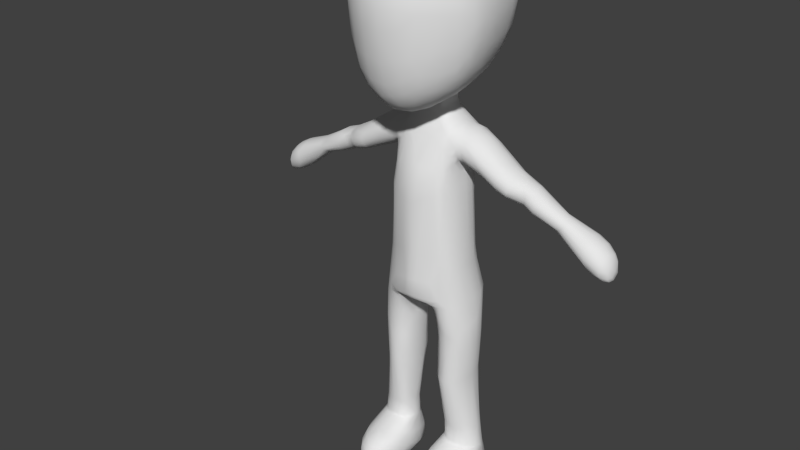 # Source: morphd.blend  (saved by Blender 2.66.0; exported with 4.5.12 LTS)
import bpy
from mathutils import Matrix  # noqa: F401  (used for matrix-valued properties, if any)

bpy.ops.wm.read_factory_settings(use_empty=True)
scene = bpy.context.scene
scene.name = 'Scene'

# ---- collections
col_collection_1 = bpy.data.collections.new('Collection 1'); scene.collection.children.link(col_collection_1)
col_collection_11 = bpy.data.collections.new('Collection 11'); scene.collection.children.link(col_collection_11)
col_collection_11.hide_render = True
col_collection_11.hide_viewport = True

# ---- world
world_world = bpy.data.worlds.new('World'); scene.world = world_world
world_world.color = (0.05088, 0.05088, 0.05088)
world_world.use_sun_shadow = False
world_world.sun_shadow_jitter_overblur = 0.0
world_world.cycles.sampling_method = 'MANUAL'
world_world.cycles.sample_map_resolution = 256

# ---- meshes
me_cube_003 = bpy.data.meshes.new('Cube.003')
me_cube_003.from_pydata([(0.8252, 1.756, 11.45), (1.672, -0.1553, 11.18), (0.7126, -0.2411, 9.42), (0.798, -1.588, 11.01), (0.9518, -0.1817, 13.41), (0.9182, 1.339, 13.14), (1.45, 1.345, 11.4), (1.617, -0.09629, 12.26), (1.582, -0.7765, 11.08), (1.309, -0.2161, 10.06), (0.6848, -1.462, 9.687), (0.73, 1.196, 9.956), (0.8865, -1.667, 12.41), (0.0, 1.756, 11.44), (0.0, -1.814, 10.63), (0.0, -0.2481, 9.024), (0.0, -0.1817, 13.63), (1.194, 0.9287, 10.32), (1.251, -0.7568, 10.11), (1.39, 0.968, 12.26), (1.51, -0.8784, 12.19), (0.0, 1.339, 13.3), (0.0, 1.195, 9.74), (0.0, -2.003, 12.52), (0.0, -1.405, 9.199), (1.1, 1.079, 5.008), (1.1, -0.4231, 4.693), (0.9524, 0.7847, 6.389), (0.9607, -0.3186, 6.185), (0.0, 0.7466, 6.343), (0.0, 1.106, 4.878), (0.0, -0.6714, 6.13), (0.0, -0.6451, 4.631), (0.6831, 0.8357, 8.956), (0.7021, -0.1153, 8.876), (0.0, 0.9473, 8.703), (0.0, -0.194, 8.773), (0.0, 0.9693, 8.199), (0.7833, -0.2462, 8.059), (0.7833, 0.9319, 7.996), (0.0, -0.6105, 8.057), (0.8289, -0.3654, 7.31), (0.0, -0.7395, 7.211), (0.0, 0.8447, 7.235), (0.8289, 0.8447, 7.328), (1.443, 0.8, 8.613), (1.537, -0.1205, 8.544), (1.425, -0.1958, 7.852), (1.239, 0.8889, 7.82), (3.35, 0.5718, 7.523), (3.318, 0.07852, 7.524), (3.179, 0.07469, 7.129), (3.17, 0.535, 7.125), (3.962, 0.7699, 7.332), (3.936, -0.08115, 7.291), (3.829, -0.08872, 6.58), (3.811, 0.8227, 6.573), (0.3088, 0.6825, 9.198), (0.3223, 0.1074, 9.177), (0.0, 0.6825, 9.211), (0.0, 0.1074, 9.182), (0.367, 0.7425, 10.05), (0.2327, 0.001431, 9.451), (0.0, 0.7425, 10.08), (0.0, 0.001431, 9.505), (0.1721, 0.7871, 6.333), (0.2809, -0.6182, 4.674), (0.1361, 1.089, 4.771), (0.2892, -0.5902, 6.138), (0.1216, 0.9473, 8.658), (0.3127, -0.194, 8.727), (0.4456, -0.473, 8.061), (0.1788, 0.9619, 8.211), (0.1673, 0.8447, 7.254), (0.417, -0.5983, 7.26), (0.06232, 0.6825, 9.209), (0.06505, 0.1074, 9.181), (0.07407, 0.7425, 10.07), (0.04697, 0.001431, 9.494), (0.3677, 0.6248, 0.9475), (0.4957, -0.2097, 0.9932), (1.389, -0.068, 0.911), (1.442, 0.7151, 0.9107), (0.3233, 0.8363, 2.911), (1.138, -0.3194, 2.75), (1.144, 0.8877, 2.873), (0.3809, -0.4669, 2.775), (1.282, 0.7827, 4.094), (0.2619, 0.7653, 4.068), (1.281, -0.2789, 3.932), (0.3401, -0.3876, 3.899), (0.461, 0.6439, 1.497), (1.303, -0.1085, 1.459), (0.4879, -0.2204, 1.441), (1.311, 0.6961, 1.506), (2.431, 0.6371, 8.024), (2.204, 0.6874, 7.479), (2.545, 0.004598, 7.985), (2.365, -0.01156, 7.492), (4.417, 0.5911, 6.916), (4.403, 0.1023, 6.893), (4.469, 0.09791, 6.32), (4.459, 0.6215, 6.316), (0.2496, 0.888, 0.6386), (0.3396, -1.352, 0.6596), (1.436, -1.224, 0.6324), (1.561, 0.963, 0.5938), (0.3557, 0.9871, -0.0009818), (0.3591, -1.367, 0.01317), (1.391, -1.24, -0.008994), (1.396, 1.062, -0.03395), (0.2613, -1.363, 0.2072), (0.2578, 0.9916, 0.1931), (1.565, -1.235, 0.1733), (1.569, 1.067, 0.1483), (2.522, 0.6531, 7.998), (2.444, -0.02732, 7.442), (2.283, 0.6957, 7.429), (2.632, -0.01153, 7.961), (0.9319, 0.9209, 7.973), (0.9374, -0.2351, 8.032), (0.9636, -0.116, 8.819), (0.9537, 0.8257, 8.897), (4.125, 0.772, 6.406), (4.141, -0.04531, 6.412), (4.177, -0.03851, 7.127), (4.2, 0.7246, 7.163), (0.2901, -0.5823, 4.554), (1.128, -0.4007, 4.575), (0.1557, 1.039, 4.661), (1.128, 1.033, 4.866), (2.142, -0.02468, 7.524), (2.345, 0.6478, 8.074), (2.316, -0.006388, 8.032), (2.12, 0.7015, 7.509), (1.072, 0.815, 8.855), (0.9928, -0.2231, 8.003), (1.072, -0.1167, 8.778), (0.9816, 0.9092, 7.948), (1.155, 0.875, 2.783), (0.388, -0.4506, 2.686), (1.149, -0.3054, 2.664), (0.3325, 0.8235, 2.817), (0.3766, -0.4586, 2.893), (1.153, -0.3152, 2.874), (0.3169, 0.8288, 3.033), (1.159, 0.8767, 3.002), (0.3878, 0.6289, 1.066), (1.371, -0.07674, 1.029), (0.4941, -0.212, 1.09), (1.414, 0.711, 1.039), (0.4771, -0.3463, 0.9532), (0.3535, 0.6563, 0.9105), (1.395, -0.2063, 0.8777), (1.456, 0.7448, 0.8728), (0.7746, 0.9186, 7.895), (0.0, 0.9413, 7.899), (0.0, -0.6301, 7.929), (0.7746, -0.2643, 7.945), (0.0, -0.711, 5.737), (0.0, 0.763, 5.952), (0.2889, -0.5923, 5.747), (0.1704, 0.8009, 5.937), (0.177, 0.9401, 7.912), (0.4412, -0.4921, 7.939), (0.4384, -0.5393, 7.746), (0.0, 0.9319, 7.709), (0.7705, -0.311, 7.757), (0.0, -0.6777, 7.731), (0.7705, 0.91, 7.828), (0.1759, 0.9347, 7.722), (0.9671, -0.3243, 5.792), (0.9591, 0.7982, 6.001), (1.0, 0.8667, 5.635), (1.008, -0.3571, 5.405), (0.0, 0.8317, 5.578), (0.0, -0.7324, 5.346), (0.1456, 0.87, 5.558), (0.2739, -0.6417, 5.358), (3.136, 0.5711, 7.624), (3.084, 0.02434, 7.217), (2.956, 0.5665, 7.211), (3.224, 0.03195, 7.611), (1.711, -0.2027, 7.688), (1.894, 0.7035, 8.335), (1.854, -0.1733, 8.279), (1.679, 0.7748, 7.664), (0.3379, 0.7125, 9.624), (0.0, 0.7125, 9.644), (0.2775, 0.05439, 9.314), (0.0, 0.05439, 9.344), (0.0682, 0.7125, 9.64), (0.05601, 0.05439, 9.338), (0.1148, 0.9084, 8.96), (0.2843, -0.1319, 8.828), (0.0, -0.04832, 8.99), (0.1038, 0.7896, 9.112), (0.06053, 0.08087, 9.26), (0.0, 0.6975, 9.428), (0.06526, 0.6975, 9.424), (0.0, 0.08087, 9.263), (0.2999, 0.08087, 9.246), (0.3233, 0.6975, 9.411), (0.2381, -0.04832, 8.957), (0.0, 0.7896, 9.144), (0.0, -0.1319, 8.869), (0.6638, -0.08985, 8.897), (0.0, 0.9084, 9.0), (0.545, 0.6679, 8.97), (0.5315, 0.04602, 8.983), (0.4137, 0.6393, 9.045), (0.9567, 0.9151, 7.961), (1.018, -0.1164, 8.798), (0.9651, -0.2291, 8.018), (1.013, 0.8204, 8.876), (1.11, 0.8787, 7.884), (1.232, -0.1186, 8.696), (1.137, -0.1921, 7.928), (1.257, 0.7871, 8.769), (1.927, -0.178, 7.606), (2.085, -0.1542, 8.156), (1.899, 0.7382, 7.587), (2.119, 0.6756, 8.204), (2.727, 0.6265, 7.873), (2.777, -0.04497, 7.848), (2.604, -0.05716, 7.369), (2.507, 0.6457, 7.359), (0.1728, 0.866, 7.459), (0.8168, 0.8866, 7.649), (0.0, -0.7122, 7.49), (0.8168, -0.3428, 7.542), (0.0, 0.8854, 7.444), (0.4307, -0.5728, 7.517), (0.8603, -0.2407, 8.046), (0.7926, -0.1157, 8.838), (0.7781, 0.8307, 8.917), (0.8576, 0.9264, 7.985), (2.034, -0.1356, 7.565), (2.2, -0.1145, 8.094), (2.01, 0.7198, 7.548), (2.232, 0.6617, 8.139), (2.979, 0.01586, 7.73), (2.731, 0.6061, 7.285), (2.822, 0.005956, 7.293), (2.931, 0.5988, 7.749), (1.05, 0.9728, 5.321), (1.054, -0.3901, 5.049), (0.0, 0.9688, 5.228), (0.0, -0.6888, 4.988), (0.1409, 0.9795, 5.164), (0.2774, -0.63, 5.016), (0.8988, -0.2379, 8.039), (0.8781, -0.1158, 8.835), (0.8659, 0.8282, 8.914), (0.8948, 0.9237, 7.979)], [], [(0, 13, 21, 5), (0, 5, 19, 6), (0, 6, 17, 11), (0, 11, 22, 13), (1, 6, 19, 7), (1, 7, 20, 8), (1, 8, 18, 9), (1, 9, 17, 6), (2, 10, 24, 15), (2, 15, 22, 11), (2, 11, 17, 9), (2, 9, 18, 10), (3, 8, 20, 12), (3, 12, 23, 14), (3, 14, 24, 10), (3, 10, 18, 8), (4, 12, 20, 7), (4, 7, 19, 5), (4, 5, 21, 16), (4, 16, 23, 12), (249, 245, 25, 67), (245, 246, 26, 25), (128, 130, 25, 26), (250, 248, 32, 66), (44, 41, 28, 27), (193, 208, 33, 69), (71, 38, 34, 70), (73, 44, 27, 65), (217, 215, 48, 47), (164, 158, 38, 71), (69, 33, 39, 72), (228, 230, 41, 44), (227, 228, 44, 73), (68, 28, 41, 74), (181, 179, 49, 52), (233, 234, 34, 38), (218, 216, 46, 45), (215, 218, 45, 48), (52, 49, 53, 56), (183, 185, 46, 47), (180, 181, 52, 51), (179, 182, 50, 49), (124, 123, 102, 101), (55, 54, 50, 51), (51, 52, 56, 55), (49, 50, 54, 53), (199, 202, 57, 75), (208, 206, 34, 33), (203, 209, 58, 76), (202, 201, 58, 57), (192, 189, 62, 78), (247, 249, 67, 30), (32, 30, 67, 66), (246, 250, 66, 26), (207, 193, 69, 35), (40, 71, 70, 36), (43, 73, 65, 29), (157, 164, 71, 40), (35, 69, 72, 37), (231, 227, 73, 43), (31, 68, 74, 42), (198, 199, 75, 59), (195, 203, 76, 60), (190, 192, 78, 64), (147, 150, 82, 79), (127, 128, 26, 66), (152, 151, 80, 79), (129, 127, 66, 67), (141, 139, 85, 84), (145, 146, 85, 83), (140, 141, 84, 86), (142, 140, 86, 83), (144, 146, 87, 89), (143, 144, 89, 90), (145, 143, 90, 88), (129, 130, 87, 88), (142, 139, 94, 91), (148, 150, 94, 92), (149, 148, 92, 93), (147, 149, 93, 91), (134, 132, 95, 96), (116, 118, 97, 98), (131, 134, 96, 98), (132, 133, 97, 95), (99, 100, 101, 102), (126, 125, 100, 99), (123, 126, 99, 102), (124, 125, 54, 55), (112, 111, 104, 103), (151, 153, 81, 80), (153, 154, 82, 81), (152, 154, 106, 103), (108, 107, 110, 109), (111, 113, 105, 104), (113, 114, 106, 105), (112, 114, 110, 107), (107, 108, 111, 112), (108, 109, 113, 111), (109, 110, 114, 113), (103, 106, 114, 112), (96, 95, 115, 117), (98, 96, 117, 116), (95, 97, 118, 115), (225, 224, 118, 116), (213, 211, 138, 136), (237, 239, 134, 131), (240, 238, 133, 132), (254, 253, 122, 119), (98, 97, 133, 131), (213, 212, 121, 120), (211, 214, 135, 138), (239, 240, 132, 134), (251, 254, 119, 120), (253, 252, 121, 122), (67, 25, 130, 129), (55, 56, 123, 124), (217, 216, 137, 136), (91, 93, 140, 142), (56, 53, 126, 123), (214, 212, 137, 135), (80, 81, 148, 149), (53, 54, 125, 126), (101, 100, 125, 124), (92, 94, 139, 141), (90, 89, 128, 127), (88, 90, 127, 129), (89, 87, 130, 128), (84, 85, 146, 144), (88, 87, 146, 145), (83, 86, 143, 145), (86, 84, 144, 143), (79, 80, 149, 147), (93, 92, 141, 140), (83, 85, 139, 142), (81, 82, 150, 148), (91, 94, 150, 147), (103, 104, 151, 152), (104, 105, 153, 151), (105, 106, 154, 153), (79, 82, 154, 152), (37, 72, 163, 156), (165, 167, 158, 164), (29, 65, 162, 160), (72, 39, 155, 163), (168, 165, 164, 157), (27, 28, 171, 172), (229, 232, 165, 168), (39, 38, 158, 155), (156, 163, 170, 166), (232, 230, 167, 165), (163, 155, 169, 170), (155, 158, 167, 169), (28, 68, 161, 171), (68, 31, 159, 161), (65, 27, 172, 162), (162, 172, 173, 177), (172, 171, 174, 173), (161, 159, 176, 178), (160, 162, 177, 175), (171, 161, 178, 174), (47, 48, 186, 183), (243, 242, 181, 180), (242, 244, 179, 181), (45, 46, 185, 184), (51, 50, 182, 180), (48, 45, 184, 186), (219, 220, 185, 183), (244, 241, 182, 179), (77, 61, 187, 191), (61, 62, 189, 187), (197, 201, 189, 192), (63, 77, 191, 188), (200, 197, 192, 190), (194, 206, 209, 203), (76, 58, 201, 197), (187, 189, 201, 202), (191, 187, 202, 199), (57, 58, 209, 210), (188, 191, 199, 198), (204, 196, 193, 207), (60, 76, 197, 200), (36, 70, 194, 205), (70, 34, 206, 194), (210, 209, 206, 208), (59, 75, 196, 204), (196, 210, 208, 193), (75, 57, 210, 196), (205, 194, 203, 195), (120, 119, 211, 213), (136, 137, 212, 213), (119, 122, 214, 211), (122, 121, 212, 214), (136, 138, 215, 217), (135, 137, 216, 218), (138, 135, 218, 215), (47, 46, 216, 217), (183, 186, 221, 219), (184, 185, 220, 222), (186, 184, 222, 221), (237, 238, 220, 219), (243, 241, 224, 225), (116, 117, 226, 225), (117, 115, 223, 226), (115, 118, 224, 223), (169, 167, 230, 228), (170, 169, 228, 227), (166, 170, 227, 231), (42, 74, 232, 229), (74, 41, 230, 232), (251, 252, 234, 233), (39, 33, 235, 236), (38, 39, 236, 233), (33, 34, 234, 235), (219, 221, 239, 237), (222, 220, 238, 240), (221, 222, 240, 239), (131, 133, 238, 237), (180, 182, 241, 243), (223, 224, 241, 244), (225, 226, 242, 243), (226, 223, 244, 242), (177, 173, 245, 249), (173, 174, 246, 245), (178, 176, 248, 250), (175, 177, 249, 247), (174, 178, 250, 246), (236, 235, 253, 254), (233, 236, 254, 251), (235, 234, 252, 253), (120, 121, 252, 251)])
me_cube_003.polygons.foreach_set('use_smooth', [True] * 230)
me_cube_003.use_remesh_preserve_volume = False
me_cube_003.use_remesh_preserve_attributes = False
me_cube_003.use_mirror_vertex_groups = False
me_cube_003.update()
me_sphere_002 = bpy.data.meshes.new('Sphere.002')
me_sphere_002.from_pydata([(-0.06524, 0.0, 0.1575), (-0.1205, 0.0, 0.1205), (-0.1575, 0.0, 0.06524), (-0.1705, 0.0, -7.452e-09), (-0.1575, 0.0, -0.06524), (-0.1205, 0.0, -0.1205), (-0.06524, 0.0, -0.1575), (-0.06027, 0.02497, 0.1575), (-0.1114, 0.04613, 0.1205), (-0.1455, 0.06027, 0.06524), (-0.1575, 0.06524, -1.016e-08), (-0.1455, 0.06027, -0.06524), (-0.1114, 0.04613, -0.1205), (-0.06027, 0.02497, -0.1575), (-0.04613, 0.04613, 0.1575), (-0.08524, 0.08524, 0.1205), (-0.1114, 0.1114, 0.06524), (-0.1205, 0.1205, -1.016e-08), (-0.1114, 0.1114, -0.06524), (-0.08524, 0.08524, -0.1205), (-0.04613, 0.04613, -0.1575), (-0.02497, 0.06027, 0.1575), (-0.04613, 0.1114, 0.1205), (-0.06027, 0.1455, 0.06524), (-0.06524, 0.1575, -1.016e-08), (-0.06027, 0.1455, -0.06524), (-0.04613, 0.1114, -0.1205), (-0.02497, 0.06027, -0.1575), (-1.812e-08, 0.06524, 0.1575), (-7.959e-09, 0.1205, 0.1205), (-1.05e-08, 0.1575, 0.06524), (4.742e-09, 0.1705, -1.016e-08), (-1.05e-08, 0.1575, -0.06524), (-7.959e-09, 0.1205, -0.1205), (-1.304e-08, 0.06524, -0.1575), (-3.559e-08, -2.378e-08, 0.1705), (0.02497, 0.06027, 0.1575), (0.04613, 0.1114, 0.1205), (0.06027, 0.1455, 0.06524), (0.06524, 0.1575, -1.016e-08), (0.06027, 0.1455, -0.06524), (0.04613, 0.1114, -0.1205), (0.02497, 0.06027, -0.1575), (0.04613, 0.04613, 0.1575), (0.08524, 0.08524, 0.1205), (0.1114, 0.1114, 0.06524), (0.1205, 0.1205, -1.016e-08), (0.1114, 0.1114, -0.06524), (0.08524, 0.08524, -0.1205), (0.04613, 0.04613, -0.1575), (0.06027, 0.02497, 0.1575), (0.1114, 0.04613, 0.1205), (0.1455, 0.06027, 0.06524), (0.1575, 0.06524, -1.016e-08), (0.1455, 0.06027, -0.06524), (0.1114, 0.04613, -0.1205), (0.06027, 0.02497, -0.1575), (0.06524, -2.032e-08, 0.1575), (0.1205, -3.302e-08, 0.1205), (0.1575, -4.064e-08, 0.06524), (0.1705, -5.589e-08, -1.016e-08), (0.1575, -4.064e-08, -0.06524), (0.1205, -3.302e-08, -0.1205), (0.06524, -2.54e-08, -0.1575), (0.06027, -0.02497, 0.1575), (0.1114, -0.04613, 0.1205), (0.1455, -0.06027, 0.06524), (0.1575, -0.06524, -1.016e-08), (0.1455, -0.06027, -0.06524), (0.1114, -0.04613, -0.1205), (0.06027, -0.02497, -0.1575), (0.04613, -0.04613, 0.1575), (0.08524, -0.08524, 0.1205), (0.1114, -0.1114, 0.06524), (0.1205, -0.1205, -1.016e-08), (0.1114, -0.1114, -0.06524), (0.08524, -0.08524, -0.1205), (0.04613, -0.04613, -0.1575), (0.02497, -0.06027, 0.1575), (0.04613, -0.1114, 0.1205), (0.06027, -0.1455, 0.06524), (0.06524, -0.1575, -1.016e-08), (0.06027, -0.1455, -0.06524), (0.04613, -0.1114, -0.1205), (0.02497, -0.06027, -0.1575), (-4.86e-08, -0.06524, 0.1575), (-7.655e-08, -0.1205, 0.1205), (-9.687e-08, -0.1575, 0.06524), (-1.07e-07, -0.1705, -1.016e-08), (-9.687e-08, -0.1575, -0.06524), (-7.655e-08, -0.1205, -0.1205), (-5.876e-08, -0.06524, -0.1575), (-0.02497, -0.06027, 0.1575), (-0.04613, -0.1114, 0.1205), (-0.06027, -0.1455, 0.06524), (-0.06524, -0.1575, -1.016e-08), (-0.06027, -0.1455, -0.06524), (-0.04613, -0.1114, -0.1205), (-0.02497, -0.06027, -0.1575), (-2.574e-08, 0.0, -0.1705), (-0.04613, -0.04613, 0.1575), (-0.08524, -0.08524, 0.1205), (-0.1114, -0.1114, 0.06524), (-0.1205, -0.1205, -1.016e-08), (-0.1114, -0.1114, -0.06524), (-0.08524, -0.08524, -0.1205), (-0.04613, -0.04613, -0.1575), (-0.06027, -0.02497, 0.1575), (-0.1114, -0.04613, 0.1205), (-0.1455, -0.06027, 0.06524), (-0.1575, -0.06524, -1.016e-08), (-0.1455, -0.06027, -0.06524), (-0.1114, -0.04613, -0.1205), (-0.06027, -0.02497, -0.1575)], [], [(9, 10, 3, 2), (12, 13, 6, 5), (8, 9, 2, 1), (11, 12, 5, 4), (7, 8, 1, 0), (10, 11, 4, 3), (15, 16, 9, 8), (18, 19, 12, 11), (14, 15, 8, 7), (17, 18, 11, 10), (16, 17, 10, 9), (19, 20, 13, 12), (22, 23, 16, 15), (25, 26, 19, 18), (21, 22, 15, 14), (24, 25, 18, 17), (23, 24, 17, 16), (26, 27, 20, 19), (29, 30, 23, 22), (32, 33, 26, 25), (28, 29, 22, 21), (31, 32, 25, 24), (30, 31, 24, 23), (33, 34, 27, 26), (37, 38, 30, 29), (40, 41, 33, 32), (36, 37, 29, 28), (39, 40, 32, 31), (38, 39, 31, 30), (41, 42, 34, 33), (44, 45, 38, 37), (47, 48, 41, 40), (43, 44, 37, 36), (46, 47, 40, 39), (45, 46, 39, 38), (48, 49, 42, 41), (51, 52, 45, 44), (54, 55, 48, 47), (50, 51, 44, 43), (53, 54, 47, 46), (52, 53, 46, 45), (55, 56, 49, 48), (58, 59, 52, 51), (61, 62, 55, 54), (57, 58, 51, 50), (60, 61, 54, 53), (59, 60, 53, 52), (62, 63, 56, 55), (65, 66, 59, 58), (68, 69, 62, 61), (64, 65, 58, 57), (67, 68, 61, 60), (66, 67, 60, 59), (69, 70, 63, 62), (72, 73, 66, 65), (75, 76, 69, 68), (71, 72, 65, 64), (74, 75, 68, 67), (73, 74, 67, 66), (76, 77, 70, 69), (79, 80, 73, 72), (82, 83, 76, 75), (78, 79, 72, 71), (81, 82, 75, 74), (80, 81, 74, 73), (83, 84, 77, 76), (86, 87, 80, 79), (89, 90, 83, 82), (85, 86, 79, 78), (88, 89, 82, 81), (87, 88, 81, 80), (90, 91, 84, 83), (93, 94, 87, 86), (96, 97, 90, 89), (92, 93, 86, 85), (95, 96, 89, 88), (94, 95, 88, 87), (97, 98, 91, 90), (101, 102, 94, 93), (104, 105, 97, 96), (100, 101, 93, 92), (103, 104, 96, 95), (102, 103, 95, 94), (105, 106, 98, 97), (108, 109, 102, 101), (111, 112, 105, 104), (107, 108, 101, 100), (110, 111, 104, 103), (109, 110, 103, 102), (112, 113, 106, 105), (35, 7, 0), (13, 99, 6), (20, 99, 13), (35, 14, 7), (27, 99, 20), (35, 21, 14), (34, 99, 27), (35, 28, 21), (42, 99, 34), (35, 36, 28), (49, 99, 42), (35, 43, 36), (56, 99, 49), (35, 50, 43), (63, 99, 56), (35, 57, 50), (70, 99, 63), (35, 64, 57), (77, 99, 70), (35, 71, 64), (84, 99, 77), (35, 78, 71), (91, 99, 84), (35, 85, 78), (98, 99, 91), (35, 92, 85), (106, 99, 98), (35, 100, 92), (113, 99, 106), (35, 107, 100), (1, 2, 109, 108), (4, 5, 112, 111), (0, 1, 108, 107), (3, 4, 111, 110), (6, 99, 113), (35, 0, 107), (2, 3, 110, 109), (5, 6, 113, 112)])
me_sphere_002.polygons.foreach_set('use_smooth', [True] * 128)
me_sphere_002.use_remesh_preserve_volume = False
me_sphere_002.use_remesh_preserve_attributes = False
me_sphere_002.use_mirror_vertex_groups = False
me_sphere_002.update()
me_mesh = bpy.data.meshes.new('Mesh')
me_mesh.from_pydata([(-0.7071, -0.7071, 0.0), (-0.7761, -0.6309, 0.0), (-0.8351, -0.5519, 0.0), (-0.8833, -0.4741, 0.0), (-0.921, -0.4003, 0.0), (-0.9491, -0.3322, 0.0), (-0.9692, -0.2702, 0.0), (-0.9829, -0.2144, 0.0), (-0.9915, -0.1642, 0.0), (-0.9965, -0.1187, 0.0), (-0.999, -0.07696, 0.0), (-0.9999, -0.0378, 0.0), (-1.0, -4.247e-07, 0.0), (-0.9999, 0.0378, 0.0), (-0.999, 0.07696, 0.0), (-0.9965, 0.1187, 0.0), (-0.9915, 0.1642, 0.0), (-0.9829, 0.2144, 0.0), (-0.9692, 0.2702, 0.0), (-0.9491, 0.3322, 0.0), (-0.921, 0.4003, 0.0), (-0.8833, 0.4741, 0.0), (-0.8351, 0.5519, 0.0), (-0.7761, 0.6309, 0.0), (-0.7071, 0.7071, 0.0), (-0.6309, 0.7761, 0.0), (-0.5519, 0.8351, 0.0), (-0.4741, 0.8833, 0.0), (-0.4003, 0.921, 0.0), (-0.3322, 0.9491, 0.0), (-0.2702, 0.9692, 0.0), (-0.2144, 0.9829, 0.0), (-0.1642, 0.9915, 0.0), (-0.1187, 0.9965, 0.0), (-0.07696, 0.999, 0.0), (-0.03779, 0.9999, 0.0), (1.296e-06, 1.0, 0.0), (0.0378, 0.9999, 0.0), (0.07697, 0.999, 0.0), (0.1187, 0.9965, 0.0), (0.1642, 0.9915, 0.0), (0.2144, 0.9829, 0.0), (0.2702, 0.9692, 0.0), (0.3322, 0.9491, 0.0), (0.4003, 0.921, 0.0), (0.4741, 0.8833, 0.0), (0.5519, 0.8351, 0.0), (0.6309, 0.7761, 0.0), (0.7071, 0.7071, 0.0), (0.7761, 0.6309, 0.0), (0.8351, 0.5519, 0.0), (0.8833, 0.4741, 0.0), (0.921, 0.4003, 0.0), (0.9491, 0.3321, 0.0), (0.9692, 0.2702, 0.0), (0.9829, 0.2144, 0.0), (0.9915, 0.1642, 0.0), (0.9965, 0.1187, 0.0), (0.999, 0.07696, 0.0), (0.9999, 0.03779, 0.0), (1.0, -3.01e-06, 0.0), (0.9999, -0.0378, 0.0), (0.999, -0.07697, 0.0), (0.9965, -0.1187, 0.0), (0.9915, -0.1642, 0.0), (0.9829, -0.2144, 0.0), (0.9692, -0.2702, 0.0), (0.9491, -0.3322, 0.0), (0.921, -0.4003, 0.0), (0.8833, -0.4741, 0.0), (0.8351, -0.5519, 0.0), (0.7761, -0.6309, 0.0), (0.7071, -0.7071, 0.0), (0.6309, -0.7761, 0.0), (0.5519, -0.8351, 0.0), (0.4741, -0.8833, 0.0), (0.4003, -0.921, 0.0), (0.3322, -0.9491, 0.0), (0.2702, -0.9692, 0.0), (0.2144, -0.9829, 0.0), (0.1642, -0.9915, 0.0), (0.1187, -0.9965, 0.0), (0.07696, -0.999, 0.0), (0.0378, -0.9999, 0.0), (4.247e-07, -1.0, 0.0), (-0.03779, -0.9999, 0.0), (-0.07696, -0.999, 0.0), (-0.1187, -0.9965, 0.0), (-0.1642, -0.9915, 0.0), (-0.2144, -0.9829, 0.0), (-0.2702, -0.9692, 0.0), (-0.3321, -0.9491, 0.0), (-0.4003, -0.921, 0.0), (-0.4741, -0.8833, 0.0), (-0.5519, -0.8351, 0.0), (-0.6309, -0.7761, 0.0), (-0.6665, -0.6665, 0.0), (-0.7315, -0.5947, 0.0), (-0.7872, -0.5203, 0.0), (-0.8326, -0.4469, 0.0), (-0.8681, -0.3774, 0.0), (-0.8946, -0.3131, 0.0), (-0.9136, -0.2547, 0.0), (-0.9265, -0.2021, 0.0), (-0.9346, -0.1548, 0.0), (-0.9393, -0.1119, 0.0), (-0.9417, -0.07255, 0.0), (-0.9425, -0.03563, 0.0), (-0.9426, -4.722e-07, 0.0), (-0.9425, 0.03563, 0.0), (-0.9417, 0.07255, 0.0), (-0.9393, 0.1119, 0.0), (-0.9346, 0.1548, 0.0), (-0.9265, 0.2021, 0.0), (-0.9136, 0.2547, 0.0), (-0.8946, 0.3131, 0.0), (-0.8681, 0.3774, 0.0), (-0.8326, 0.4469, 0.0), (-0.7872, 0.5203, 0.0), (-0.7315, 0.5947, 0.0), (-0.6665, 0.6665, 0.0), (-0.5947, 0.7315, 0.0), (-0.5203, 0.7872, 0.0), (-0.4469, 0.8326, 0.0), (-0.3774, 0.8681, 0.0), (-0.3131, 0.8946, 0.0), (-0.2547, 0.9136, 0.0), (-0.2021, 0.9265, 0.0), (-0.1548, 0.9346, 0.0), (-0.1119, 0.9393, 0.0), (-0.07255, 0.9417, 0.0), (-0.03563, 0.9425, 0.0), (1.265e-06, 0.9426, 0.0), (0.03563, 0.9425, 0.0), (0.07255, 0.9417, 0.0), (0.1119, 0.9393, 0.0), (0.1548, 0.9346, 0.0), (0.2021, 0.9265, 0.0), (0.2547, 0.9136, 0.0), (0.3131, 0.8946, 0.0), (0.3774, 0.8681, 0.0), (0.4469, 0.8326, 0.0), (0.5203, 0.7872, 0.0), (0.5947, 0.7315, 0.0), (0.6665, 0.6665, 0.0), (0.7315, 0.5947, 0.0), (0.7872, 0.5203, 0.0), (0.8326, 0.4469, 0.0), (0.8681, 0.3774, 0.0), (0.8946, 0.3131, 0.0), (0.9136, 0.2547, 0.0), (0.9265, 0.2021, 0.0), (0.9346, 0.1548, 0.0), (0.9393, 0.1119, 0.0), (0.9417, 0.07254, 0.0), (0.9425, 0.03562, 0.0), (0.9426, -2.909e-06, 0.0), (0.9425, -0.03563, 0.0), (0.9417, -0.07255, 0.0), (0.9393, -0.1119, 0.0), (0.9346, -0.1548, 0.0), (0.9265, -0.2021, 0.0), (0.9136, -0.2547, 0.0), (0.8946, -0.3131, 0.0), (0.8681, -0.3774, 0.0), (0.8326, -0.4469, 0.0), (0.7872, -0.5203, 0.0), (0.7315, -0.5947, 0.0), (0.6665, -0.6665, 0.0), (0.5947, -0.7315, 0.0), (0.5203, -0.7872, 0.0), (0.4469, -0.8326, 0.0), (0.3774, -0.8681, 0.0), (0.3131, -0.8946, 0.0), (0.2547, -0.9136, 0.0), (0.2021, -0.9265, 0.0), (0.1548, -0.9346, 0.0), (0.1119, -0.9393, 0.0), (0.07255, -0.9417, 0.0), (0.03563, -0.9425, 0.0), (4.434e-07, -0.9426, 0.0), (-0.03563, -0.9425, 0.0), (-0.07255, -0.9417, 0.0), (-0.1119, -0.9393, 0.0), (-0.1548, -0.9346, 0.0), (-0.2021, -0.9265, 0.0), (-0.2547, -0.9136, 0.0), (-0.3131, -0.8946, 0.0), (-0.3774, -0.8681, 0.0), (-0.4469, -0.8326, 0.0), (-0.5203, -0.7872, 0.0), (-0.5947, -0.7315, 0.0)], [], [(143, 144, 48, 47), (154, 155, 59, 58), (96, 97, 1, 0), (187, 188, 92, 91), (97, 98, 2, 1), (169, 170, 74, 73), (165, 166, 70, 69), (110, 111, 15, 14), (155, 156, 60, 59), (172, 173, 77, 76), (181, 182, 86, 85), (164, 165, 69, 68), (98, 99, 3, 2), (174, 175, 79, 78), (157, 158, 62, 61), (119, 120, 24, 23), (100, 101, 5, 4), (178, 179, 83, 82), (113, 114, 18, 17), (133, 134, 38, 37), (125, 126, 30, 29), (128, 129, 33, 32), (141, 142, 46, 45), (184, 185, 89, 88), (177, 178, 82, 81), (151, 152, 56, 55), (152, 153, 57, 56), (173, 174, 78, 77), (106, 107, 11, 10), (168, 169, 73, 72), (114, 115, 19, 18), (153, 154, 58, 57), (127, 128, 32, 31), (171, 172, 76, 75), (126, 127, 31, 30), (117, 118, 22, 21), (158, 159, 63, 62), (186, 187, 91, 90), (124, 125, 29, 28), (166, 167, 71, 70), (167, 168, 72, 71), (134, 135, 39, 38), (161, 162, 66, 65), (109, 110, 14, 13), (121, 122, 26, 25), (111, 112, 16, 15), (145, 146, 50, 49), (139, 140, 44, 43), (144, 145, 49, 48), (176, 177, 81, 80), (118, 119, 23, 22), (101, 102, 6, 5), (120, 121, 25, 24), (180, 181, 85, 84), (175, 176, 80, 79), (112, 113, 17, 16), (107, 108, 12, 11), (159, 160, 64, 63), (115, 116, 20, 19), (132, 133, 37, 36), (116, 117, 21, 20), (102, 103, 7, 6), (122, 123, 27, 26), (99, 100, 4, 3), (160, 161, 65, 64), (170, 171, 75, 74), (148, 149, 53, 52), (162, 163, 67, 66), (150, 151, 55, 54), (103, 104, 8, 7), (142, 143, 47, 46), (135, 136, 40, 39), (189, 190, 94, 93), (136, 137, 41, 40), (156, 157, 61, 60), (179, 180, 84, 83), (147, 148, 52, 51), (138, 139, 43, 42), (188, 189, 93, 92), (108, 109, 13, 12), (190, 191, 95, 94), (146, 147, 51, 50), (131, 132, 36, 35), (129, 130, 34, 33), (149, 150, 54, 53), (130, 131, 35, 34), (137, 138, 42, 41), (104, 105, 9, 8), (183, 184, 88, 87), (140, 141, 45, 44), (191, 96, 0, 95), (182, 183, 87, 86), (105, 106, 10, 9), (185, 186, 90, 89), (123, 124, 28, 27), (163, 164, 68, 67)])
me_mesh.use_remesh_preserve_volume = False
me_mesh.use_remesh_preserve_attributes = False
me_mesh.use_mirror_vertex_groups = False
me_mesh.update()
arm_armature = bpy.data.armatures.new('Armature')  # bones are not reproduced

# ---- objects
ob_character = bpy.data.objects.new('Character', arm_armature)
ob_cube_001 = bpy.data.objects.new('Cube.001', me_cube_003)
ob_knee = bpy.data.objects.new('Knee', me_sphere_002)
ob_control = bpy.data.objects.new('Control', me_mesh)

# ---- transforms, parenting, visibility, modifiers, constraints
ob_character.location = (0.0, 0.0, 4.294)
ob_character.show_in_front = True
ob_character.lineart.crease_threshold = 0.0
ob_cube_001.parent = ob_character
ob_cube_001.matrix_parent_inverse = Matrix(((1.0, 0.0, 0.0, -0.0), (0.0, 1.0, 0.0, -0.0), (0.0, 0.0, 1.0, -4.294), (0.0, 0.0, 0.0, 1.0)))
ob_cube_001.location = (0.0, 0.0, -4.768e-07)
ob_cube_001.scale = (0.8911, 0.8911, 0.8911)
ob_cube_001.lineart.crease_threshold = 0.0
_vg = ob_cube_001.vertex_groups.new(name='Stomach')
for _i, _w in zip([25, 26, 27, 28, 29, 30, 31, 32, 40, 41, 42, 43, 44, 65, 66, 67, 68, 73, 74, 127, 128, 129, 130, 155, 156, 157, 158, 159, 160, 161, 162, 163, 164, 165, 166, 167, 168, 169, 170, 171, 172, 173, 174, 175, 176, 177, 178, 227, 228, 229, 230, 231, 232, 245, 246, 247, 248, 249, 250], [0.06711, 0.03135, 0.7605, 0.7913, 0.7723, 0.4213, 0.8076, 0.5271, 0.003728, 0.102, 0.1453, 0.132, 0.1115, 0.7887, 0.1689, 0.1615, 0.8295, 0.1165, 0.1125, 0.08443, 0.01568, 0.08075, 0.03355, 0.05573, 0.066, 0.07452, 0.05098, 0.6674, 0.5968, 0.4992, 0.4751, 0.05823, 0.05623, 0.08434, 0.09899, 0.07647, 0.1099, 0.08359, 0.08734, 0.4113, 0.4138, 0.2405, 0.2213, 0.509, 0.5973, 0.3183, 0.334, 0.1019, 0.09752, 0.1276, 0.08921, 0.1155, 0.0984, 0.1538, 0.1263, 0.4651, 0.5622, 0.2399, 0.2514]): _vg.add([_i], _w, 'REPLACE')
_vg = ob_cube_001.vertex_groups.new(name='Chest')
for _i, _w in zip([27, 28, 29, 31, 33, 34, 35, 36, 37, 38, 39, 40, 41, 42, 43, 44, 47, 57, 58, 59, 60, 61, 62, 63, 65, 68, 69, 70, 71, 72, 73, 74, 75, 76, 77, 119, 120, 121, 122, 131, 135, 136, 137, 138, 155, 156, 157, 158, 159, 160, 161, 162, 163, 164, 165, 166, 167, 168, 169, 170, 171, 172, 173, 174, 175, 176, 177, 178, 183, 187, 188, 189, 190, 191, 192, 193, 194, 195, 196, 197, 198, 199, 200, 201, 202, 203, 204, 205, 206, 207, 208, 209, 210, 211, 212, 213, 214, 215, 216, 217, 218, 219, 227, 228, 229, 230, 231, 232, 233, 234, 235, 236, 237, 245, 246, 247, 248, 249, 250, 251, 252, 253, 254], [0.1112, 0.09334, 0.09745, 0.1138, 0.0915, 0.1107, 0.6058, 0.7281, 0.7278, 0.2069, 0.1681, 0.8096, 0.7663, 0.8014, 0.7795, 0.7195, 0.00294, 0.06491, 0.05583, 0.1404, 0.06385, 0.0399, 0.007282, 0.04297, 0.09798, 0.0952, 0.586, 0.6506, 0.7318, 0.6911, 0.7887, 0.8278, 0.1404, 0.07029, 0.0421, 0.08404, 0.1049, 0.05533, 0.04575, 0.00147, 0.02287, 0.05394, 0.02766, 0.04202, 0.4438, 0.7536, 0.8055, 0.4866, 0.05691, 0.04873, 0.0476, 0.04899, 0.7399, 0.7798, 0.8038, 0.7666, 0.6265, 0.8034, 0.5816, 0.7643, 0.04667, 0.05562, 0.02781, 0.02334, 0.02436, 0.02846, 0.0245, 0.0238, 0.002205, 0.0524, 0.09166, 0.03156, 0.03193, 0.09127, 0.03515, 0.3632, 0.3605, 0.2299, 0.2518, 0.05272, 0.116, 0.1159, 0.04789, 0.04369, 0.05865, 0.2154, 0.2567, 0.396, 0.08325, 0.3731, 0.0782, 0.06954, 0.07155, 0.06303, 0.0415, 0.07944, 0.03431, 0.02101, 0.01383, 0.02844, 0.01144, 0.001838, 0.7765, 0.6505, 0.8024, 0.6964, 0.773, 0.8158, 0.1559, 0.08299, 0.06862, 0.1261, 0.001654, 0.0139, 0.01167, 0.01218, 0.01423, 0.01225, 0.0119, 0.1304, 0.06916, 0.05719, 0.1051]): _vg.add([_i], _w, 'REPLACE')
_vg = ob_cube_001.vertex_groups.new(name='Head')
for _i, _w in zip([0, 1, 2, 3, 4, 5, 6, 7, 8, 9, 10, 11, 12, 13, 14, 15, 16, 17, 18, 19, 20, 21, 22, 23, 24, 33, 34, 35, 36, 37, 57, 58, 59, 60, 61, 62, 63, 64, 69, 70, 75, 76, 77, 78, 121, 122, 135, 137, 156, 166, 187, 188, 189, 190, 191, 192, 193, 194, 195, 196, 197, 198, 199, 200, 201, 202, 203, 204, 205, 206, 207, 208, 209, 210, 212, 214, 216, 218, 231, 234, 235, 252, 253], [1.0, 1.0, 1.0, 1.0, 1.0, 1.0, 1.0, 1.0, 1.0, 1.0, 1.0, 1.0, 1.0, 1.0, 1.0, 1.0, 1.0, 1.0, 1.0, 1.0, 1.0, 1.0, 1.0, 1.0, 1.0, 0.06403, 0.05869, 0.199, 0.1444, 0.00932, 0.8184, 0.8468, 0.822, 0.9088, 0.9121, 0.9334, 0.9314, 0.9985, 0.1691, 0.1273, 0.8213, 0.8926, 0.9301, 0.9879, 0.02934, 0.03202, 0.01601, 0.01467, 0.00466, 0.00233, 0.8652, 0.8767, 0.8901, 0.9536, 0.8757, 0.9403, 0.4952, 0.5099, 0.7177, 0.6583, 0.9164, 0.8493, 0.8485, 0.9312, 0.8685, 0.8418, 0.7013, 0.6662, 0.5266, 0.4528, 0.5105, 0.4412, 0.6498, 0.6298, 0.02201, 0.02401, 0.007336, 0.008004, 0.001165, 0.04402, 0.04802, 0.03668, 0.04002]): _vg.add([_i], _w, 'REPLACE')
_vg = ob_cube_001.vertex_groups.new(name='Leg Upper.L')
for _i, _w in zip([25, 26, 27, 28, 29, 30, 31, 32, 65, 66, 67, 68, 83, 84, 85, 86, 87, 88, 89, 90, 91, 94, 127, 128, 129, 130, 139, 140, 141, 142, 143, 144, 145, 146, 147, 150, 159, 160, 161, 162, 171, 172, 173, 174, 175, 176, 177, 178, 245, 246, 247, 248, 249, 250], [0.9242, 0.9541, 0.108, 0.1027, 0.1191, 0.5562, 0.07198, 0.4591, 0.1013, 0.8249, 0.8294, 0.06898, 0.943, 0.1399, 0.8775, 0.8569, 0.9921, 0.9839, 0.9667, 0.982, 0.03053, 0.02114, 0.9034, 0.9604, 0.9066, 0.9582, 0.4493, 0.4285, 0.06997, 0.4868, 0.9195, 0.5533, 0.9634, 0.9348, 0.01527, 0.01057, 0.2655, 0.3377, 0.4469, 0.4653, 0.5284, 0.5161, 0.7202, 0.7413, 0.4469, 0.3623, 0.6474, 0.6359, 0.8222, 0.8477, 0.5016, 0.4107, 0.7384, 0.7304]): _vg.add([_i], _w, 'REPLACE')
_vg = ob_cube_001.vertex_groups.new(name='Leg Lower.L')
for _i, _w in zip([83, 84, 85, 86, 89, 91, 92, 93, 94, 128, 139, 140, 141, 142, 143, 144, 145, 146, 147, 148, 149, 150], [0.05636, 0.86, 0.1222, 0.1427, 0.01153, 1.0, 1.0, 1.0, 1.0, 0.005766, 0.5611, 0.5714, 0.93, 0.5282, 0.07135, 0.4357, 0.02818, 0.06111, 0.5, 0.5, 0.5, 0.5]): _vg.add([_i], _w, 'REPLACE')
_vg = ob_cube_001.vertex_groups.new(name='Arm Upper.L')
for _i, _w in zip([2, 10, 15, 33, 34, 35, 36, 37, 38, 39, 40, 41, 42, 43, 44, 45, 46, 47, 48, 57, 58, 59, 60, 61, 62, 69, 70, 71, 72, 73, 74, 75, 76, 95, 96, 98, 115, 116, 117, 119, 120, 121, 122, 131, 132, 133, 134, 135, 136, 137, 138, 155, 156, 157, 158, 163, 164, 165, 166, 167, 168, 169, 170, 179, 180, 181, 183, 184, 185, 186, 187, 188, 189, 190, 191, 192, 193, 194, 195, 196, 197, 198, 199, 200, 201, 202, 203, 204, 205, 206, 207, 208, 209, 210, 211, 212, 213, 214, 215, 216, 217, 218, 219, 220, 221, 222, 223, 225, 226, 227, 228, 229, 230, 231, 232, 233, 234, 235, 236, 237, 238, 239, 240, 242, 243, 244, 251, 252, 253, 254], [0.0, 0.0, 0.0, 0.3065, 0.1785, 0.0, 0.0, 0.01596, 0.1052, 0.2953, 0.0, 0.06854, 0.02247, 0.06533, 0.08987, 0.9554, 0.9499, 0.9111, 0.9239, 0.0, 0.0, 0.0, 0.0, 0.03559, 0.0256, 0.0, 0.0, 0.0, 0.0, 0.07446, 0.02759, 0.0, 0.0, 0.005702, 0.00823, 0.001048, 0.002851, 0.0005241, 0.004115, 0.6096, 0.5081, 0.5642, 0.6309, 0.4561, 0.4805, 0.4749, 0.4661, 0.7931, 0.7096, 0.757, 0.7667, 0.1926, 0.04064, 0.01124, 0.08686, 0.03723, 0.01379, 0.02069, 0.05299, 0.0777, 0.01686, 0.1412, 0.05585, 0.001425, 0.000262, 0.002057, 0.6836, 0.7179, 0.7124, 0.695, 0.01779, 0.0, 0.0128, 0.0, 0.0, 0.0, 0.0, 0.0, 0.0, 0.0, 0.0, 0.0, 0.0, 0.0, 0.006401, 0.008897, 0.0, 0.0, 0.0, 0.08927, 0.0, 0.1532, 0.04464, 0.07662, 0.6882, 0.6606, 0.6089, 0.712, 0.8453, 0.8534, 0.8103, 0.8742, 0.5698, 0.5937, 0.5805, 0.5992, 0.002138, 0.0003931, 0.003086, 0.06516, 0.1156, 0.01967, 0.07312, 0.05916, 0.02414, 0.3066, 0.3714, 0.4687, 0.4525, 0.5129, 0.5343, 0.5233, 0.5399, 0.002572, 0.0003276, 0.001782, 0.4074, 0.4678, 0.5498, 0.531]): _vg.add([_i], _w, 'REPLACE')
_vg = ob_cube_001.vertex_groups.new(name='Arm Lower.L')
for _i, _w in zip([45, 46, 47, 48, 49, 50, 51, 52, 53, 54, 55, 56, 95, 96, 97, 98, 99, 100, 101, 102, 115, 116, 117, 118, 119, 120, 121, 122, 123, 124, 125, 126, 131, 132, 133, 134, 135, 136, 137, 138, 179, 180, 181, 182, 183, 184, 185, 186, 211, 212, 213, 214, 215, 216, 217, 218, 219, 220, 221, 222, 223, 224, 225, 226, 233, 234, 235, 236, 237, 238, 239, 240, 241, 242, 243, 244, 251, 252, 253, 254], [0.0138, 0.02072, 0.0603, 0.05565, 0.999, 0.9991, 0.9993, 0.9992, 0.9999, 0.9999, 1.0, 0.9999, 0.9717, 0.9702, 0.9756, 0.9736, 1.0, 1.0, 1.0, 1.0, 0.9853, 0.9865, 0.9847, 0.9874, 0.02782, 0.03015, 0.01036, 0.0069, 1.0, 1.0, 1.0, 0.9999, 0.517, 0.4927, 0.4982, 0.5129, 0.01035, 0.04523, 0.01554, 0.04173, 0.9922, 0.9929, 0.992, 0.9933, 0.2886, 0.2533, 0.2594, 0.2843, 0.03478, 0.01295, 0.03769, 0.008625, 0.04869, 0.01813, 0.05277, 0.01207, 0.4028, 0.3788, 0.3986, 0.373, 0.9888, 0.9903, 0.9897, 0.9884, 0.01508, 0.005179, 0.00345, 0.01391, 0.4599, 0.4385, 0.4558, 0.4329, 0.9918, 0.9902, 0.9913, 0.9905, 0.02261, 0.007769, 0.005175, 0.02087]): _vg.add([_i], _w, 'REPLACE')
_vg = ob_cube_001.vertex_groups.new(name='Leg Upper.R')
_vg = ob_cube_001.vertex_groups.new(name='Leg Lower.R')
_vg = ob_cube_001.vertex_groups.new(name='Arm Upper.R')
_vg = ob_cube_001.vertex_groups.new(name='Arm Lower.R')
_vg = ob_cube_001.vertex_groups.new(name='Foot.L')
for _i, _w in zip([79, 80, 81, 82, 103, 104, 105, 106, 107, 108, 109, 110, 111, 112, 113, 114, 147, 148, 149, 150, 151, 152, 153, 154], [1.0, 1.0, 1.0, 1.0, 1.0, 1.0, 1.0, 1.0, 1.0, 1.0, 1.0, 1.0, 1.0, 1.0, 1.0, 1.0, 0.5, 0.5, 0.5, 0.5, 1.0, 1.0, 1.0, 1.0]): _vg.add([_i], _w, 'REPLACE')
_vg = ob_cube_001.vertex_groups.new(name='Foot.R')
_m = ob_cube_001.modifiers.new('Mirror', 'MIRROR')
_m.use_clip = True
_m = ob_cube_001.modifiers.new('Subsurf', 'SUBSURF')
_m.uv_smooth = 'PRESERVE_CORNERS'
_m.quality = 2
_m.show_only_control_edges = False
_m = ob_cube_001.modifiers.new('Decimate', 'DECIMATE')
_m.ratio = 0.178
_m.iterations = 1
_m = ob_cube_001.modifiers.new('Armature', 'ARMATURE')
_m.object = ob_character
_m.use_bone_envelopes = True
ob_knee.location = (0.0, 0.0, 0.0)
ob_knee.hide_viewport = True
ob_knee.hide_render = True
ob_knee.lineart.crease_threshold = 0.0
ob_control.location = (-0.03933, 0.01963, -6.182e-08)
ob_control.scale = (2.54, 2.54, 2.54)
ob_control.hide_viewport = True
ob_control.hide_render = True
ob_control.lineart.crease_threshold = 0.0

# ---- collection membership
col_collection_1.objects.link(ob_character)
col_collection_1.objects.link(ob_cube_001)
col_collection_1.objects.link(ob_knee)
col_collection_11.objects.link(ob_control)

# ---- scene / render settings (as saved in the file)
scene.frame_start = 1; scene.frame_end = 92; scene.frame_set(0)
scene.render.engine = 'BLENDER_EEVEE_NEXT'
scene.render.image_settings.color_mode = 'RGB'
scene.render.image_settings.compression = 90
scene.render.resolution_percentage = 50
scene.render.dither_intensity = 0.0
scene.render.bake_margin = 2
scene.render.bake_bias = 0.0
scene.cycles.feature_set = 'EXPERIMENTAL'
scene.cycles.use_denoising = False
scene.cycles.samples = 10
scene.cycles.sampling_pattern = 'TABULATED_SOBOL'
scene.cycles.light_sampling_threshold = 0.0
scene.cycles.use_adaptive_sampling = False
scene.cycles.use_light_tree = False
scene.cycles.blur_glossy = 0.0
scene.cycles.volume_bounces = 1
scene.cycles.pixel_filter_type = 'GAUSSIAN'
scene.cycles.sample_clamp_indirect = 0.0
scene.view_settings.view_transform = 'Standard'
bpy.context.view_layer.update()

# ---- added for rendering (the .blend has no active camera and no usable light): camera, sun
cam_auto = bpy.data.cameras.new('AutoCamera')
cam_auto.lens = 50.0
cam_auto.sensor_width = 36.0
cam_auto.clip_end = 1000.0
ob_auto_camera = bpy.data.objects.new('AutoCamera', cam_auto)
scene.collection.objects.link(ob_auto_camera)
ob_auto_camera.location = (11.9117, -15.1638, 15.5678)
ob_auto_camera.rotation_euler = (1.09748, -7.21219e-08, 0.694738)
scene.camera = ob_auto_camera
light_auto_sun = bpy.data.lights.new('AutoSun', 'SUN')
light_auto_sun.energy = 3.0
light_auto_sun.angle = 0.0523599
ob_auto_sun = bpy.data.objects.new('AutoSun', light_auto_sun)
scene.collection.objects.link(ob_auto_sun)
ob_auto_sun.rotation_euler = (0.872665, 0.174533, 0.523599)
bpy.context.view_layer.update()
